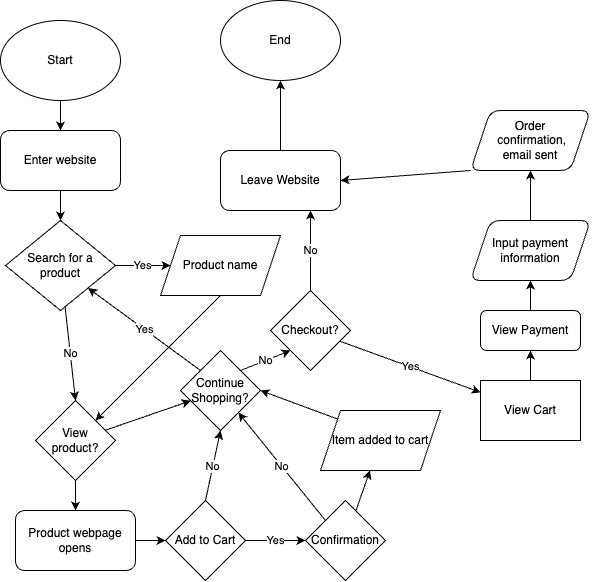

The diagram above was exported from draw.io. Its source (the exported page's mxGraphModel, read from the mxfile embedded in the PNG):
<mxGraphModel dx="573" dy="822" grid="1" gridSize="10" guides="1" tooltips="1" connect="1" arrows="1" fold="1" page="1" pageScale="1" pageWidth="850" pageHeight="1100" math="0" shadow="0">
  <root>
    <mxCell id="0" />
    <mxCell id="1" parent="0" />
    <mxCell id="4" value="" style="edgeStyle=none;html=1;" edge="1" parent="1" source="2" target="3">
      <mxGeometry relative="1" as="geometry" />
    </mxCell>
    <mxCell id="2" value="Start" style="ellipse;whiteSpace=wrap;html=1;" vertex="1" parent="1">
      <mxGeometry x="40" y="150" width="120" height="80" as="geometry" />
    </mxCell>
    <mxCell id="6" value="" style="edgeStyle=none;html=1;" edge="1" parent="1" source="3" target="5">
      <mxGeometry relative="1" as="geometry" />
    </mxCell>
    <mxCell id="3" value="Enter website" style="rounded=1;whiteSpace=wrap;html=1;" vertex="1" parent="1">
      <mxGeometry x="40" y="260" width="120" height="60" as="geometry" />
    </mxCell>
    <mxCell id="8" value="Yes" style="edgeStyle=none;html=1;" edge="1" parent="1" source="5" target="7">
      <mxGeometry relative="1" as="geometry" />
    </mxCell>
    <mxCell id="10" value="No" style="edgeStyle=none;html=1;entryX=0.5;entryY=0;entryDx=0;entryDy=0;" edge="1" parent="1" source="5" target="22">
      <mxGeometry x="-0.0035" relative="1" as="geometry">
        <mxPoint x="104.09090909090912" y="530" as="targetPoint" />
        <mxPoint as="offset" />
      </mxGeometry>
    </mxCell>
    <mxCell id="5" value="Search for a product" style="rhombus;whiteSpace=wrap;html=1;" vertex="1" parent="1">
      <mxGeometry x="45" y="350" width="110" height="90" as="geometry" />
    </mxCell>
    <mxCell id="11" style="edgeStyle=none;html=1;exitX=0.5;exitY=1;exitDx=0;exitDy=0;entryX=1;entryY=0;entryDx=0;entryDy=0;" edge="1" parent="1" source="7" target="22">
      <mxGeometry relative="1" as="geometry">
        <mxPoint x="165" y="530" as="targetPoint" />
      </mxGeometry>
    </mxCell>
    <mxCell id="7" value="Product name" style="shape=parallelogram;perimeter=parallelogramPerimeter;whiteSpace=wrap;html=1;fixedSize=1;" vertex="1" parent="1">
      <mxGeometry x="200" y="365" width="120" height="60" as="geometry" />
    </mxCell>
    <mxCell id="18" value="Yes" style="edgeStyle=none;html=1;" edge="1" parent="1" source="12">
      <mxGeometry relative="1" as="geometry">
        <mxPoint x="345" y="670" as="targetPoint" />
      </mxGeometry>
    </mxCell>
    <mxCell id="38" value="No" style="edgeStyle=none;html=1;exitX=0.5;exitY=0;exitDx=0;exitDy=0;entryX=0.5;entryY=1;entryDx=0;entryDy=0;" edge="1" parent="1" source="12" target="29">
      <mxGeometry relative="1" as="geometry" />
    </mxCell>
    <mxCell id="12" value="Add to Cart" style="rhombus;whiteSpace=wrap;html=1;" vertex="1" parent="1">
      <mxGeometry x="205" y="630" width="80" height="80" as="geometry" />
    </mxCell>
    <mxCell id="21" value="No" style="edgeStyle=none;html=1;exitX=0;exitY=0;exitDx=0;exitDy=0;" edge="1" parent="1" source="19" target="29">
      <mxGeometry relative="1" as="geometry">
        <mxPoint x="305" y="600" as="targetPoint" />
      </mxGeometry>
    </mxCell>
    <mxCell id="33" value="" style="edgeStyle=none;html=1;" edge="1" parent="1" source="19" target="32">
      <mxGeometry relative="1" as="geometry" />
    </mxCell>
    <mxCell id="19" value="Confirmation" style="rhombus;whiteSpace=wrap;html=1;" vertex="1" parent="1">
      <mxGeometry x="345" y="630" width="80" height="80" as="geometry" />
    </mxCell>
    <mxCell id="27" value="" style="edgeStyle=none;html=1;" edge="1" parent="1" source="22" target="25">
      <mxGeometry relative="1" as="geometry" />
    </mxCell>
    <mxCell id="30" value="" style="edgeStyle=none;html=1;" edge="1" parent="1" source="22" target="29">
      <mxGeometry relative="1" as="geometry" />
    </mxCell>
    <mxCell id="22" value="View &lt;br&gt;product?" style="rhombus;whiteSpace=wrap;html=1;" vertex="1" parent="1">
      <mxGeometry x="75" y="530" width="80" height="80" as="geometry" />
    </mxCell>
    <mxCell id="28" value="" style="edgeStyle=none;html=1;" edge="1" parent="1" source="25" target="12">
      <mxGeometry relative="1" as="geometry" />
    </mxCell>
    <mxCell id="25" value="Product webpage opens" style="rounded=1;whiteSpace=wrap;html=1;" vertex="1" parent="1">
      <mxGeometry x="55" y="640" width="120" height="60" as="geometry" />
    </mxCell>
    <mxCell id="36" value="Yes" style="edgeStyle=none;html=1;exitX=0;exitY=0;exitDx=0;exitDy=0;entryX=1;entryY=1;entryDx=0;entryDy=0;" edge="1" parent="1" source="29" target="5">
      <mxGeometry relative="1" as="geometry" />
    </mxCell>
    <mxCell id="48" value="No" style="edgeStyle=none;html=1;exitX=1;exitY=0;exitDx=0;exitDy=0;entryX=0;entryY=1;entryDx=0;entryDy=0;" edge="1" parent="1" source="29" target="47">
      <mxGeometry relative="1" as="geometry" />
    </mxCell>
    <mxCell id="29" value="Continue&lt;br&gt;Shopping?" style="rhombus;whiteSpace=wrap;html=1;" vertex="1" parent="1">
      <mxGeometry x="220" y="480" width="80" height="80" as="geometry" />
    </mxCell>
    <mxCell id="34" style="edgeStyle=none;html=1;exitX=0;exitY=0;exitDx=0;exitDy=0;entryX=1;entryY=0.5;entryDx=0;entryDy=0;" edge="1" parent="1" source="32" target="29">
      <mxGeometry relative="1" as="geometry" />
    </mxCell>
    <mxCell id="32" value="Item added to cart" style="shape=parallelogram;perimeter=parallelogramPerimeter;whiteSpace=wrap;html=1;fixedSize=1;" vertex="1" parent="1">
      <mxGeometry x="360" y="540" width="120" height="60" as="geometry" />
    </mxCell>
    <mxCell id="41" value="End" style="ellipse;whiteSpace=wrap;html=1;" vertex="1" parent="1">
      <mxGeometry x="260" y="130" width="120" height="80" as="geometry" />
    </mxCell>
    <mxCell id="44" value="" style="edgeStyle=none;html=1;" edge="1" parent="1" source="43" target="41">
      <mxGeometry relative="1" as="geometry" />
    </mxCell>
    <mxCell id="43" value="Leave Website" style="rounded=1;whiteSpace=wrap;html=1;" vertex="1" parent="1">
      <mxGeometry x="260" y="280" width="120" height="60" as="geometry" />
    </mxCell>
    <mxCell id="50" value="Yes" style="edgeStyle=none;html=1;" edge="1" parent="1" source="47" target="49">
      <mxGeometry relative="1" as="geometry" />
    </mxCell>
    <mxCell id="59" value="No" style="edgeStyle=none;html=1;exitX=0.5;exitY=0;exitDx=0;exitDy=0;entryX=0.75;entryY=1;entryDx=0;entryDy=0;" edge="1" parent="1" source="47" target="43">
      <mxGeometry relative="1" as="geometry" />
    </mxCell>
    <mxCell id="47" value="Checkout?" style="rhombus;whiteSpace=wrap;html=1;" vertex="1" parent="1">
      <mxGeometry x="310" y="420" width="80" height="80" as="geometry" />
    </mxCell>
    <mxCell id="53" value="" style="edgeStyle=none;html=1;" edge="1" parent="1" source="49" target="52">
      <mxGeometry relative="1" as="geometry" />
    </mxCell>
    <mxCell id="49" value="View Cart" style="whiteSpace=wrap;html=1;" vertex="1" parent="1">
      <mxGeometry x="520" y="510" width="100" height="60" as="geometry" />
    </mxCell>
    <mxCell id="55" value="" style="edgeStyle=none;html=1;" edge="1" parent="1" source="52" target="54">
      <mxGeometry relative="1" as="geometry" />
    </mxCell>
    <mxCell id="52" value="View Payment" style="rounded=1;whiteSpace=wrap;html=1;" vertex="1" parent="1">
      <mxGeometry x="520" y="440" width="100" height="40" as="geometry" />
    </mxCell>
    <mxCell id="57" value="" style="edgeStyle=none;html=1;" edge="1" parent="1" source="54" target="56">
      <mxGeometry relative="1" as="geometry" />
    </mxCell>
    <mxCell id="54" value="Input payment information" style="shape=parallelogram;perimeter=parallelogramPerimeter;whiteSpace=wrap;html=1;fixedSize=1;rounded=1;" vertex="1" parent="1">
      <mxGeometry x="510" y="350" width="120" height="60" as="geometry" />
    </mxCell>
    <mxCell id="58" style="edgeStyle=none;html=1;exitX=0;exitY=1;exitDx=0;exitDy=0;entryX=1;entryY=0.5;entryDx=0;entryDy=0;" edge="1" parent="1" source="56" target="43">
      <mxGeometry relative="1" as="geometry" />
    </mxCell>
    <mxCell id="56" value="Order&lt;br&gt;&amp;nbsp;confirmation, &lt;br&gt;email sent" style="shape=parallelogram;perimeter=parallelogramPerimeter;whiteSpace=wrap;html=1;fixedSize=1;rounded=1;" vertex="1" parent="1">
      <mxGeometry x="510" y="240" width="120" height="60" as="geometry" />
    </mxCell>
  </root>
</mxGraphModel>